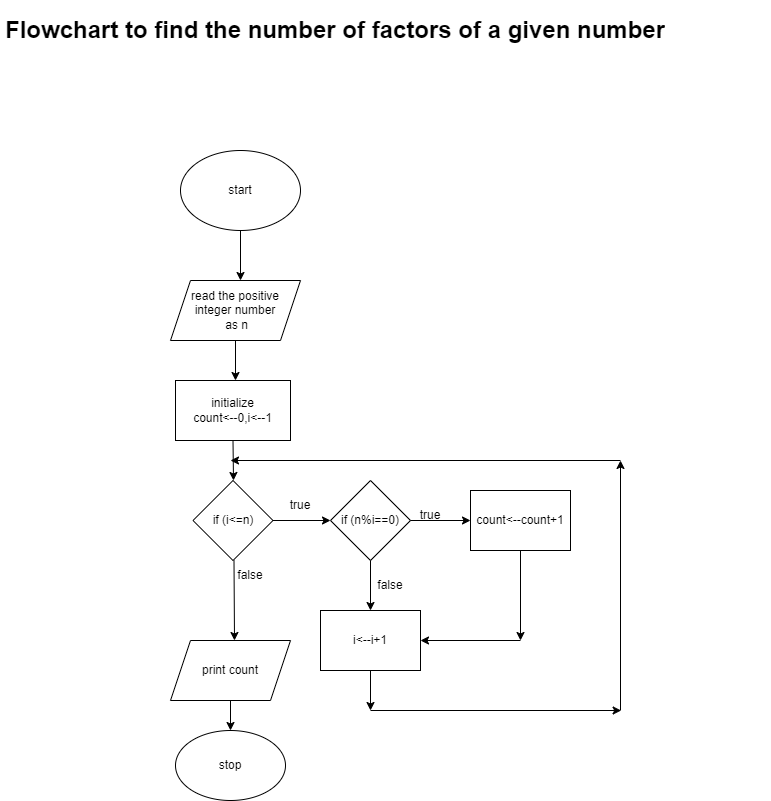

The diagram above was exported from draw.io. Its source (the exported page's mxGraphModel, read from the mxfile embedded in the PNG):
<mxGraphModel dx="560" dy="1524" grid="1" gridSize="10" guides="1" tooltips="1" connect="1" arrows="1" fold="1" page="1" pageScale="1" pageWidth="827" pageHeight="1169" math="0" shadow="0">
  <root>
    <mxCell id="0" />
    <mxCell id="1" parent="0" />
    <mxCell id="eN9igI5_L0aerIvr81FK-1" value="start" style="ellipse;whiteSpace=wrap;html=1;" vertex="1" parent="1">
      <mxGeometry x="230" y="130" width="120" height="80" as="geometry" />
    </mxCell>
    <mxCell id="eN9igI5_L0aerIvr81FK-2" value="" style="endArrow=classic;html=1;rounded=0;exitX=0.5;exitY=1;exitDx=0;exitDy=0;" edge="1" parent="1" source="eN9igI5_L0aerIvr81FK-1">
      <mxGeometry width="50" height="50" relative="1" as="geometry">
        <mxPoint x="310" y="200" as="sourcePoint" />
        <mxPoint x="290" y="260" as="targetPoint" />
      </mxGeometry>
    </mxCell>
    <mxCell id="eN9igI5_L0aerIvr81FK-3" value="read the positive integer number&lt;br&gt;&amp;nbsp;as n" style="shape=parallelogram;perimeter=parallelogramPerimeter;whiteSpace=wrap;html=1;fixedSize=1;" vertex="1" parent="1">
      <mxGeometry x="220" y="260" width="130" height="60" as="geometry" />
    </mxCell>
    <mxCell id="eN9igI5_L0aerIvr81FK-4" value="" style="endArrow=classic;html=1;rounded=0;exitX=0.5;exitY=1;exitDx=0;exitDy=0;" edge="1" parent="1" source="eN9igI5_L0aerIvr81FK-3">
      <mxGeometry width="50" height="50" relative="1" as="geometry">
        <mxPoint x="310" y="380" as="sourcePoint" />
        <mxPoint x="285" y="360" as="targetPoint" />
      </mxGeometry>
    </mxCell>
    <mxCell id="eN9igI5_L0aerIvr81FK-5" value="initialize &lt;br&gt;count&amp;lt;--0,i&amp;lt;--1" style="rounded=0;whiteSpace=wrap;html=1;" vertex="1" parent="1">
      <mxGeometry x="225" y="360" width="115" height="60" as="geometry" />
    </mxCell>
    <mxCell id="eN9igI5_L0aerIvr81FK-6" value="" style="endArrow=classic;html=1;rounded=0;exitX=0.5;exitY=1;exitDx=0;exitDy=0;" edge="1" parent="1" source="eN9igI5_L0aerIvr81FK-5">
      <mxGeometry width="50" height="50" relative="1" as="geometry">
        <mxPoint x="310" y="440" as="sourcePoint" />
        <mxPoint x="283" y="460" as="targetPoint" />
      </mxGeometry>
    </mxCell>
    <mxCell id="eN9igI5_L0aerIvr81FK-8" value="" style="endArrow=classic;html=1;rounded=0;exitX=0.5;exitY=1;exitDx=0;exitDy=0;" edge="1" parent="1">
      <mxGeometry width="50" height="50" relative="1" as="geometry">
        <mxPoint x="283.5" y="540" as="sourcePoint" />
        <mxPoint x="284" y="620" as="targetPoint" />
      </mxGeometry>
    </mxCell>
    <mxCell id="eN9igI5_L0aerIvr81FK-12" value="if (i&amp;lt;=n)" style="rhombus;whiteSpace=wrap;html=1;" vertex="1" parent="1">
      <mxGeometry x="242.5" y="460" width="80" height="80" as="geometry" />
    </mxCell>
    <mxCell id="eN9igI5_L0aerIvr81FK-13" value="" style="endArrow=classic;html=1;rounded=0;exitX=1;exitY=0.5;exitDx=0;exitDy=0;" edge="1" parent="1" source="eN9igI5_L0aerIvr81FK-12">
      <mxGeometry width="50" height="50" relative="1" as="geometry">
        <mxPoint x="310" y="550" as="sourcePoint" />
        <mxPoint x="380" y="500" as="targetPoint" />
      </mxGeometry>
    </mxCell>
    <mxCell id="eN9igI5_L0aerIvr81FK-14" value="true" style="text;html=1;strokeColor=none;fillColor=none;align=center;verticalAlign=middle;whiteSpace=wrap;rounded=0;" vertex="1" parent="1">
      <mxGeometry x="320" y="470" width="60" height="30" as="geometry" />
    </mxCell>
    <mxCell id="eN9igI5_L0aerIvr81FK-15" value="false" style="text;html=1;strokeColor=none;fillColor=none;align=center;verticalAlign=middle;whiteSpace=wrap;rounded=0;" vertex="1" parent="1">
      <mxGeometry x="270" y="540" width="60" height="30" as="geometry" />
    </mxCell>
    <mxCell id="eN9igI5_L0aerIvr81FK-16" value="if (n%i==0)" style="rhombus;whiteSpace=wrap;html=1;" vertex="1" parent="1">
      <mxGeometry x="380" y="460" width="80" height="80" as="geometry" />
    </mxCell>
    <mxCell id="eN9igI5_L0aerIvr81FK-17" value="" style="endArrow=classic;html=1;rounded=0;exitX=1;exitY=0.5;exitDx=0;exitDy=0;" edge="1" parent="1" source="eN9igI5_L0aerIvr81FK-16">
      <mxGeometry width="50" height="50" relative="1" as="geometry">
        <mxPoint x="310" y="620" as="sourcePoint" />
        <mxPoint x="520" y="500" as="targetPoint" />
      </mxGeometry>
    </mxCell>
    <mxCell id="eN9igI5_L0aerIvr81FK-18" value="" style="endArrow=classic;html=1;rounded=0;exitX=0.5;exitY=1;exitDx=0;exitDy=0;" edge="1" parent="1" source="eN9igI5_L0aerIvr81FK-16">
      <mxGeometry width="50" height="50" relative="1" as="geometry">
        <mxPoint x="310" y="590" as="sourcePoint" />
        <mxPoint x="420" y="590" as="targetPoint" />
      </mxGeometry>
    </mxCell>
    <mxCell id="eN9igI5_L0aerIvr81FK-19" value="false" style="text;html=1;strokeColor=none;fillColor=none;align=center;verticalAlign=middle;whiteSpace=wrap;rounded=0;" vertex="1" parent="1">
      <mxGeometry x="410" y="550" width="60" height="30" as="geometry" />
    </mxCell>
    <mxCell id="eN9igI5_L0aerIvr81FK-20" value="true" style="text;html=1;strokeColor=none;fillColor=none;align=center;verticalAlign=middle;whiteSpace=wrap;rounded=0;" vertex="1" parent="1">
      <mxGeometry x="450" y="480" width="60" height="30" as="geometry" />
    </mxCell>
    <mxCell id="eN9igI5_L0aerIvr81FK-21" value="count&lt;--count+1" style="rounded=0;whiteSpace=wrap;html=1;" vertex="1" parent="1">
      <mxGeometry x="520" y="470" width="100" height="60" as="geometry" />
    </mxCell>
    <mxCell id="eN9igI5_L0aerIvr81FK-22" value="i&lt;--i+1" style="rounded=0;whiteSpace=wrap;html=1;" vertex="1" parent="1">
      <mxGeometry x="370" y="590" width="100" height="60" as="geometry" />
    </mxCell>
    <mxCell id="eN9igI5_L0aerIvr81FK-23" value="" style="endArrow=classic;html=1;rounded=0;exitX=0.5;exitY=1;exitDx=0;exitDy=0;" edge="1" parent="1" source="eN9igI5_L0aerIvr81FK-21">
      <mxGeometry width="50" height="50" relative="1" as="geometry">
        <mxPoint x="370" y="640" as="sourcePoint" />
        <mxPoint x="570" y="620" as="targetPoint" />
      </mxGeometry>
    </mxCell>
    <mxCell id="eN9igI5_L0aerIvr81FK-24" value="" style="endArrow=classic;html=1;rounded=0;entryX=1;entryY=0.5;entryDx=0;entryDy=0;" edge="1" parent="1" target="eN9igI5_L0aerIvr81FK-22">
      <mxGeometry width="50" height="50" relative="1" as="geometry">
        <mxPoint x="570" y="620" as="sourcePoint" />
        <mxPoint x="420" y="590" as="targetPoint" />
      </mxGeometry>
    </mxCell>
    <mxCell id="eN9igI5_L0aerIvr81FK-25" value="" style="endArrow=classic;html=1;rounded=0;exitX=0.5;exitY=1;exitDx=0;exitDy=0;" edge="1" parent="1" source="eN9igI5_L0aerIvr81FK-22">
      <mxGeometry width="50" height="50" relative="1" as="geometry">
        <mxPoint x="370" y="640" as="sourcePoint" />
        <mxPoint x="420" y="690" as="targetPoint" />
      </mxGeometry>
    </mxCell>
    <mxCell id="eN9igI5_L0aerIvr81FK-26" value="" style="endArrow=classic;html=1;rounded=0;" edge="1" parent="1">
      <mxGeometry width="50" height="50" relative="1" as="geometry">
        <mxPoint x="420" y="690" as="sourcePoint" />
        <mxPoint x="670.6400146484375" y="690" as="targetPoint" />
      </mxGeometry>
    </mxCell>
    <mxCell id="eN9igI5_L0aerIvr81FK-27" value="" style="endArrow=classic;html=1;rounded=0;" edge="1" parent="1">
      <mxGeometry width="50" height="50" relative="1" as="geometry">
        <mxPoint x="670" y="690" as="sourcePoint" />
        <mxPoint x="670" y="440" as="targetPoint" />
      </mxGeometry>
    </mxCell>
    <mxCell id="eN9igI5_L0aerIvr81FK-28" value="" style="endArrow=classic;html=1;rounded=0;" edge="1" parent="1">
      <mxGeometry width="50" height="50" relative="1" as="geometry">
        <mxPoint x="670" y="440" as="sourcePoint" />
        <mxPoint x="280" y="440" as="targetPoint" />
      </mxGeometry>
    </mxCell>
    <mxCell id="eN9igI5_L0aerIvr81FK-29" value="print count" style="shape=parallelogram;perimeter=parallelogramPerimeter;whiteSpace=wrap;html=1;fixedSize=1;" vertex="1" parent="1">
      <mxGeometry x="220" y="620" width="120" height="60" as="geometry" />
    </mxCell>
    <mxCell id="eN9igI5_L0aerIvr81FK-30" value="" style="endArrow=classic;html=1;rounded=0;exitX=0.5;exitY=1;exitDx=0;exitDy=0;" edge="1" parent="1" source="eN9igI5_L0aerIvr81FK-29" target="eN9igI5_L0aerIvr81FK-31">
      <mxGeometry width="50" height="50" relative="1" as="geometry">
        <mxPoint x="430" y="680" as="sourcePoint" />
        <mxPoint x="280" y="730" as="targetPoint" />
      </mxGeometry>
    </mxCell>
    <mxCell id="eN9igI5_L0aerIvr81FK-31" value="stop" style="ellipse;whiteSpace=wrap;html=1;" vertex="1" parent="1">
      <mxGeometry x="225" y="710" width="110" height="70" as="geometry" />
    </mxCell>
    <mxCell id="eN9igI5_L0aerIvr81FK-32" value="&lt;h1&gt;Flowchart to find the number of factors of a given number&lt;/h1&gt;" style="text;html=1;strokeColor=none;fillColor=none;spacing=5;spacingTop=-20;whiteSpace=wrap;overflow=hidden;rounded=0;" vertex="1" parent="1">
      <mxGeometry x="50" y="-10" width="770" height="140" as="geometry" />
    </mxCell>
  </root>
</mxGraphModel>